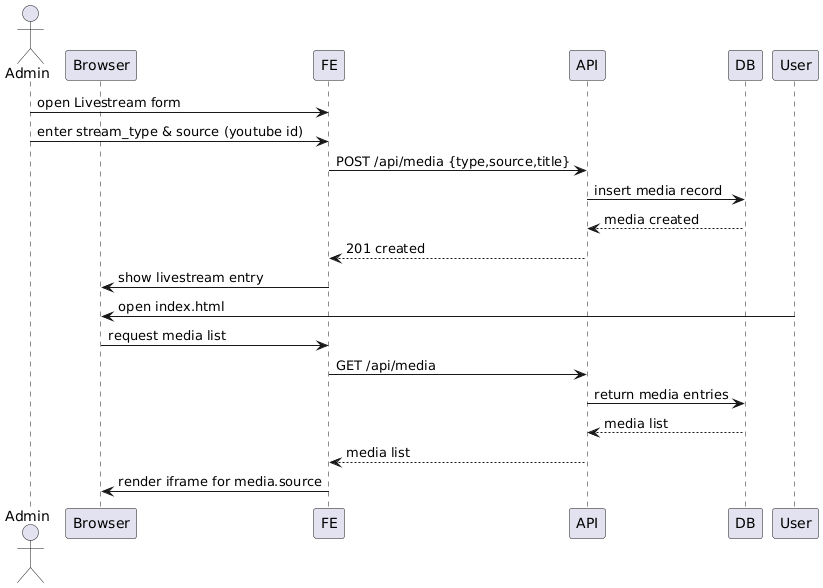

The diagram above was rendered by PlantUML. Its source (embedded in the PNG):
@startuml
actor Admin
participant Browser
participant FE
participant API
participant DB

Admin -> FE : open Livestream form
Admin -> FE : enter stream_type & source (youtube id)
FE -> API : POST /api/media {type,source,title}
API -> DB : insert media record
DB --> API : media created
API --> FE : 201 created
FE -> Browser : show livestream entry
User -> Browser : open index.html
Browser -> FE : request media list
FE -> API : GET /api/media
API -> DB : return media entries
DB --> API : media list
API --> FE : media list
FE -> Browser : render iframe for media.source
@enduml